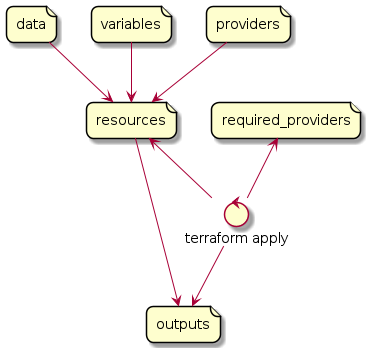

The diagram above was rendered by PlantUML. Its source (embedded in the PNG):
@startuml
skinparam roundCorner 15
file data as data
file required_providers as versions
file variables as variables
file resources as resources
file providers as providers
file outputs as outputs

control "terraform apply" as terraform_command

providers --> resources
variables --> resources
data --> resources
resources <-- terraform_command
versions <-- terraform_command

terraform_command --> outputs
resources --> outputs
@enduml